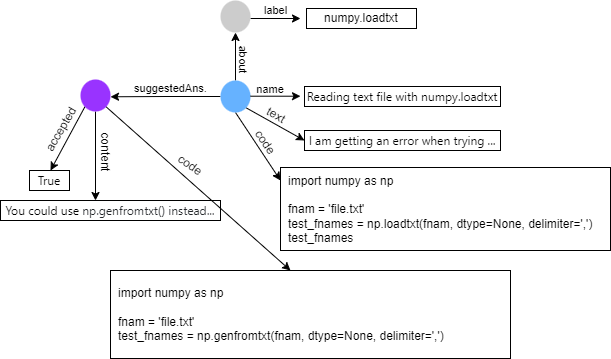

The diagram above was exported from draw.io. Its source (the exported page's mxGraphModel, read from the mxfile embedded in the PNG):
<mxGraphModel dx="1050" dy="541" grid="1" gridSize="10" guides="1" tooltips="1" connect="1" arrows="1" fold="1" page="1" pageScale="1" pageWidth="827" pageHeight="1169" math="0" shadow="0">
  <root>
    <mxCell id="0" />
    <mxCell id="1" parent="0" />
    <mxCell id="8LqC-tz4MFg43EOfx6qk-10" value="&#10;&lt;span style=&quot;color: rgb(0, 0, 0); font-family: Helvetica; font-size: 11px; font-style: normal; font-variant-ligatures: normal; font-variant-caps: normal; font-weight: 400; letter-spacing: normal; orphans: 2; text-align: center; text-indent: 0px; text-transform: none; widows: 2; word-spacing: 0px; -webkit-text-stroke-width: 0px; background-color: rgb(255, 255, 255); text-decoration-thickness: initial; text-decoration-style: initial; text-decoration-color: initial; float: none; display: inline !important;&quot;&gt;name&lt;/span&gt;&#10;&#10;" style="text;html=1;strokeColor=none;fillColor=none;align=center;verticalAlign=middle;whiteSpace=wrap;rounded=0;" parent="1" vertex="1">
      <mxGeometry x="240" y="181" width="60" height="30" as="geometry" />
    </mxCell>
    <mxCell id="8LqC-tz4MFg43EOfx6qk-1" value="label" style="edgeStyle=orthogonalEdgeStyle;rounded=0;orthogonalLoop=1;jettySize=auto;html=1;exitX=1;exitY=0.5;exitDx=0;exitDy=0;" parent="1" edge="1">
      <mxGeometry y="8" relative="1" as="geometry">
        <mxPoint x="300" y="118" as="targetPoint" />
        <mxPoint x="250.0000000000017" y="118" as="sourcePoint" />
        <mxPoint as="offset" />
      </mxGeometry>
    </mxCell>
    <mxCell id="8LqC-tz4MFg43EOfx6qk-2" value="" style="ellipse;whiteSpace=wrap;html=1;strokeColor=none;fillColor=#CCCCCC;fontStyle=1" parent="1" vertex="1">
      <mxGeometry x="220" y="100" width="30" height="32" as="geometry" />
    </mxCell>
    <mxCell id="8LqC-tz4MFg43EOfx6qk-3" value="numpy.loadtxt" style="rounded=0;whiteSpace=wrap;html=1;" parent="1" vertex="1">
      <mxGeometry x="306" y="108" width="110" height="20" as="geometry" />
    </mxCell>
    <mxCell id="8LqC-tz4MFg43EOfx6qk-5" value="" style="edgeStyle=orthogonalEdgeStyle;rounded=0;orthogonalLoop=1;jettySize=auto;html=1;exitX=0.5;exitY=0;exitDx=0;exitDy=0;entryX=0.5;entryY=1;entryDx=0;entryDy=0;" parent="1" source="8LqC-tz4MFg43EOfx6qk-4" target="8LqC-tz4MFg43EOfx6qk-2" edge="1">
      <mxGeometry relative="1" as="geometry" />
    </mxCell>
    <mxCell id="8LqC-tz4MFg43EOfx6qk-13" style="rounded=0;orthogonalLoop=1;jettySize=auto;html=1;exitX=1;exitY=1;exitDx=0;exitDy=0;entryX=0;entryY=0.5;entryDx=0;entryDy=0;" parent="1" source="8LqC-tz4MFg43EOfx6qk-4" target="8LqC-tz4MFg43EOfx6qk-12" edge="1">
      <mxGeometry relative="1" as="geometry" />
    </mxCell>
    <mxCell id="8LqC-tz4MFg43EOfx6qk-15" style="rounded=0;orthogonalLoop=1;jettySize=auto;html=1;exitX=0.5;exitY=1;exitDx=0;exitDy=0;" parent="1" source="8LqC-tz4MFg43EOfx6qk-4" edge="1">
      <mxGeometry relative="1" as="geometry">
        <mxPoint x="280" y="280" as="targetPoint" />
      </mxGeometry>
    </mxCell>
    <mxCell id="8LqC-tz4MFg43EOfx6qk-18" style="edgeStyle=orthogonalEdgeStyle;rounded=0;orthogonalLoop=1;jettySize=auto;html=1;exitX=0;exitY=0.5;exitDx=0;exitDy=0;" parent="1" source="8LqC-tz4MFg43EOfx6qk-4" edge="1">
      <mxGeometry relative="1" as="geometry">
        <mxPoint x="110" y="196.28571428571433" as="targetPoint" />
      </mxGeometry>
    </mxCell>
    <mxCell id="8LqC-tz4MFg43EOfx6qk-19" value="suggestedAns." style="edgeLabel;html=1;align=center;verticalAlign=middle;resizable=0;points=[];" parent="8LqC-tz4MFg43EOfx6qk-18" vertex="1" connectable="0">
      <mxGeometry x="0.1978" y="1" relative="1" as="geometry">
        <mxPoint x="15" y="-10" as="offset" />
      </mxGeometry>
    </mxCell>
    <mxCell id="8LqC-tz4MFg43EOfx6qk-4" value="" style="ellipse;whiteSpace=wrap;html=1;strokeColor=none;fillColor=#66B2FF;fontStyle=1" parent="1" vertex="1">
      <mxGeometry x="220" y="180" width="30" height="32" as="geometry" />
    </mxCell>
    <mxCell id="8LqC-tz4MFg43EOfx6qk-6" value="&#10;&lt;span style=&quot;color: rgb(0, 0, 0); font-family: Helvetica; font-size: 11px; font-style: normal; font-variant-ligatures: normal; font-variant-caps: normal; font-weight: 400; letter-spacing: normal; orphans: 2; text-align: center; text-indent: 0px; text-transform: none; widows: 2; word-spacing: 0px; -webkit-text-stroke-width: 0px; background-color: rgb(255, 255, 255); text-decoration-thickness: initial; text-decoration-style: initial; text-decoration-color: initial; float: none; display: inline !important;&quot;&gt;about&lt;/span&gt;&#10;&#10;" style="text;html=1;strokeColor=none;fillColor=none;align=center;verticalAlign=middle;whiteSpace=wrap;rounded=0;rotation=90;" parent="1" vertex="1">
      <mxGeometry x="206" y="155" width="60" height="10" as="geometry" />
    </mxCell>
    <mxCell id="8LqC-tz4MFg43EOfx6qk-8" value="" style="edgeStyle=orthogonalEdgeStyle;rounded=0;orthogonalLoop=1;jettySize=auto;html=1;exitX=1;exitY=0.5;exitDx=0;exitDy=0;" parent="1" edge="1">
      <mxGeometry x="-0.2" y="6" relative="1" as="geometry">
        <mxPoint x="300" y="195.70999999999998" as="targetPoint" />
        <mxPoint x="250.0000000000017" y="195.70999999999998" as="sourcePoint" />
        <mxPoint as="offset" />
      </mxGeometry>
    </mxCell>
    <mxCell id="8LqC-tz4MFg43EOfx6qk-11" value="&lt;h1 style=&quot;margin-top: 0px; margin-right: 0px; margin-left: 0px; padding: 0px; border: 0px; font-variant-numeric: inherit; font-variant-east-asian: inherit; font-variant-alternates: inherit; font-weight: inherit; font-stretch: inherit; line-height: 1.3; font-family: -apple-system, BlinkMacSystemFont, &amp;quot;Segoe UI Adjusted&amp;quot;, &amp;quot;Segoe UI&amp;quot;, &amp;quot;Liberation Sans&amp;quot;, sans-serif; font-optical-sizing: inherit; font-kerning: inherit; font-feature-settings: inherit; font-variation-settings: inherit; vertical-align: baseline; box-sizing: inherit; text-align: left; background-color: rgb(255, 255, 255); margin-bottom: var(--su8)  !important; font-size: var(--fs-headline1)  !important; flex: 1 1 auto !important; overflow-wrap: break-word !important;&quot; class=&quot;fs-headline1 ow-break-word mb8 flex--item fl1&quot;&gt;&lt;a style=&quot;margin: 0px; padding: 0px; border: 0px; font-style: inherit; font-variant: inherit; font-stretch: inherit; line-height: 1.35; font-family: var(--theme-post-title-font-family); font-optical-sizing: inherit; font-kerning: inherit; font-feature-settings: inherit; font-variation-settings: inherit; font-size: var(--fs-headline1); vertical-align: baseline; --_li-fc:var(--theme-link-color); --_li-fc-hover:var(--theme-link-color-hover); --_li-fc-visited:var(--theme-link-color-visited); cursor: pointer; text-decoration-line: none; user-select: auto; box-sizing: inherit;&quot; class=&quot;question-hyperlink&quot; href=&quot;https://stackoverflow.com/questions/38655983/reading-text-file-with-numpy-loadtxt&quot;&gt;&lt;font color=&quot;#000000&quot;&gt;Reading text file with numpy.loadtxt&lt;/font&gt;&lt;/a&gt;&lt;/h1&gt;" style="rounded=0;whiteSpace=wrap;html=1;fillColor=none;strokeColor=default;gradientColor=none;" parent="1" vertex="1">
      <mxGeometry x="304" y="186" width="196" height="20" as="geometry" />
    </mxCell>
    <mxCell id="8LqC-tz4MFg43EOfx6qk-12" value="&lt;h1 class=&quot;fs-headline1 ow-break-word mb8 flex--item fl1&quot; style=&quot;margin-top: 0px; margin-right: 0px; margin-left: 0px; padding: 0px; border: 0px; font-variant-numeric: inherit; font-variant-east-asian: inherit; font-variant-alternates: inherit; font-weight: inherit; font-stretch: inherit; line-height: 1.3; font-family: -apple-system, BlinkMacSystemFont, &amp;quot;Segoe UI Adjusted&amp;quot;, &amp;quot;Segoe UI&amp;quot;, &amp;quot;Liberation Sans&amp;quot;, sans-serif; font-optical-sizing: inherit; font-kerning: inherit; font-feature-settings: inherit; font-variation-settings: inherit; vertical-align: baseline; box-sizing: inherit; text-align: left; background-color: rgb(255, 255, 255); margin-bottom: var(--su8)  !important; font-size: var(--fs-headline1)  !important; flex: 1 1 auto !important; overflow-wrap: break-word !important;&quot;&gt;I am getting an error when trying ...&lt;br&gt;&lt;/h1&gt;" style="rounded=0;whiteSpace=wrap;html=1;fillColor=none;strokeColor=default;gradientColor=none;" parent="1" vertex="1">
      <mxGeometry x="304" y="230" width="196" height="20" as="geometry" />
    </mxCell>
    <mxCell id="8LqC-tz4MFg43EOfx6qk-14" value="text" style="text;html=1;strokeColor=none;fillColor=none;align=center;verticalAlign=middle;whiteSpace=wrap;rounded=0;rotation=30;" parent="1" vertex="1">
      <mxGeometry x="246" y="200" width="60" height="30" as="geometry" />
    </mxCell>
    <mxCell id="8LqC-tz4MFg43EOfx6qk-17" value="code" style="text;html=1;strokeColor=none;fillColor=none;align=center;verticalAlign=middle;whiteSpace=wrap;rounded=0;rotation=56;" parent="1" vertex="1">
      <mxGeometry x="235" y="227" width="60" height="30" as="geometry" />
    </mxCell>
    <mxCell id="8LqC-tz4MFg43EOfx6qk-21" style="edgeStyle=orthogonalEdgeStyle;rounded=0;orthogonalLoop=1;jettySize=auto;html=1;exitX=0.5;exitY=1;exitDx=0;exitDy=0;" parent="1" source="8LqC-tz4MFg43EOfx6qk-20" edge="1">
      <mxGeometry relative="1" as="geometry">
        <mxPoint x="95" y="299.9999999999999" as="targetPoint" />
      </mxGeometry>
    </mxCell>
    <mxCell id="8LqC-tz4MFg43EOfx6qk-22" style="rounded=0;orthogonalLoop=1;jettySize=auto;html=1;exitX=0;exitY=1;exitDx=0;exitDy=0;" parent="1" source="8LqC-tz4MFg43EOfx6qk-20" edge="1">
      <mxGeometry relative="1" as="geometry">
        <mxPoint x="50" y="269.9999999999999" as="targetPoint" />
      </mxGeometry>
    </mxCell>
    <mxCell id="8LqC-tz4MFg43EOfx6qk-27" style="rounded=0;orthogonalLoop=1;jettySize=auto;html=1;exitX=1;exitY=1;exitDx=0;exitDy=0;" parent="1" source="8LqC-tz4MFg43EOfx6qk-20" edge="1">
      <mxGeometry relative="1" as="geometry">
        <mxPoint x="290" y="370" as="targetPoint" />
      </mxGeometry>
    </mxCell>
    <mxCell id="8LqC-tz4MFg43EOfx6qk-20" value="" style="ellipse;whiteSpace=wrap;html=1;strokeColor=none;fillColor=#9933FF;fontStyle=1" parent="1" vertex="1">
      <mxGeometry x="80" y="179" width="30" height="32" as="geometry" />
    </mxCell>
    <mxCell id="8LqC-tz4MFg43EOfx6qk-23" value="content" style="text;html=1;strokeColor=none;fillColor=none;align=center;verticalAlign=middle;whiteSpace=wrap;rounded=0;rotation=90;" parent="1" vertex="1">
      <mxGeometry x="75" y="237" width="60" height="30" as="geometry" />
    </mxCell>
    <mxCell id="8LqC-tz4MFg43EOfx6qk-24" value="accepted" style="text;html=1;strokeColor=none;fillColor=none;align=center;verticalAlign=middle;whiteSpace=wrap;rounded=0;rotation=-60;" parent="1" vertex="1">
      <mxGeometry x="31" y="214" width="60" height="30" as="geometry" />
    </mxCell>
    <mxCell id="8LqC-tz4MFg43EOfx6qk-25" value="&lt;h1 class=&quot;fs-headline1 ow-break-word mb8 flex--item fl1&quot; style=&quot;margin-top: 0px; margin-right: 0px; margin-left: 0px; padding: 0px; border: 0px; font-variant-numeric: inherit; font-variant-east-asian: inherit; font-variant-alternates: inherit; font-weight: inherit; font-stretch: inherit; line-height: 1.3; font-family: -apple-system, BlinkMacSystemFont, &amp;quot;Segoe UI Adjusted&amp;quot;, &amp;quot;Segoe UI&amp;quot;, &amp;quot;Liberation Sans&amp;quot;, sans-serif; font-optical-sizing: inherit; font-kerning: inherit; font-feature-settings: inherit; font-variation-settings: inherit; vertical-align: baseline; box-sizing: inherit; text-align: left; background-color: rgb(255, 255, 255); margin-bottom: var(--su8)  !important; font-size: var(--fs-headline1)  !important; flex: 1 1 auto !important; overflow-wrap: break-word !important;&quot;&gt;True&lt;/h1&gt;" style="rounded=0;whiteSpace=wrap;html=1;fillColor=none;strokeColor=default;gradientColor=none;" parent="1" vertex="1">
      <mxGeometry x="29" y="270" width="40" height="20" as="geometry" />
    </mxCell>
    <mxCell id="8LqC-tz4MFg43EOfx6qk-26" value="&lt;h1 class=&quot;fs-headline1 ow-break-word mb8 flex--item fl1&quot; style=&quot;margin-top: 0px; margin-right: 0px; margin-left: 0px; padding: 0px; border: 0px; font-variant-numeric: inherit; font-variant-east-asian: inherit; font-variant-alternates: inherit; font-weight: inherit; font-stretch: inherit; line-height: 1.3; font-family: -apple-system, BlinkMacSystemFont, &amp;quot;Segoe UI Adjusted&amp;quot;, &amp;quot;Segoe UI&amp;quot;, &amp;quot;Liberation Sans&amp;quot;, sans-serif; font-optical-sizing: inherit; font-kerning: inherit; font-feature-settings: inherit; font-variation-settings: inherit; vertical-align: baseline; box-sizing: inherit; text-align: left; background-color: rgb(255, 255, 255); margin-bottom: var(--su8)  !important; font-size: var(--fs-headline1)  !important; flex: 1 1 auto !important; overflow-wrap: break-word !important;&quot;&gt;You could use&amp;nbsp;&lt;code style=&quot;margin: 0px; padding: var(--su2) var(--su4); border: 0px; font-variant-numeric: inherit; font-variant-east-asian: inherit; font-variant-alternates: inherit; font-stretch: inherit; line-height: inherit; font-family: var(--ff-mono); font-optical-sizing: inherit; font-kerning: inherit; font-feature-settings: inherit; font-variation-settings: inherit; font-size: var(--_pr-code-fs); vertical-align: baseline; box-sizing: inherit; background-color: var(--black-075); color: rgb(35, 38, 41); border-radius: var(--br-sm);&quot;&gt;np.genfromtxt()&lt;/code&gt;&lt;span style=&quot;color: rgb(35, 38, 41);&quot;&gt;&amp;nbsp;instead...&lt;/span&gt;&lt;br&gt;&lt;/h1&gt;" style="rounded=0;whiteSpace=wrap;html=1;fillColor=none;strokeColor=default;gradientColor=none;" parent="1" vertex="1">
      <mxGeometry y="300" width="220" height="20" as="geometry" />
    </mxCell>
    <mxCell id="8LqC-tz4MFg43EOfx6qk-28" value="code" style="text;html=1;strokeColor=none;fillColor=none;align=center;verticalAlign=middle;whiteSpace=wrap;rounded=0;rotation=35;" parent="1" vertex="1">
      <mxGeometry x="160" y="250" width="60" height="30" as="geometry" />
    </mxCell>
    <mxCell id="IZ57SKgENSx7tJDdZ_p6-1" value="import numpy as np&lt;br&gt;&lt;br&gt;fnam = 'file.txt'&lt;br&gt;test_fnames = np.loadtxt(fnam, dtype=None, delimiter=',')&lt;br&gt;test_fnames" style="text;html=1;strokeColor=default;fillColor=default;align=left;verticalAlign=middle;whiteSpace=wrap;rounded=0;spacing=8;" vertex="1" parent="1">
      <mxGeometry x="280" y="267" width="330" height="83" as="geometry" />
    </mxCell>
    <mxCell id="IZ57SKgENSx7tJDdZ_p6-2" value="import numpy as np&lt;br&gt;&lt;br&gt;fnam = 'file.txt'&lt;br&gt;test_fnames = np.genfromtxt(fnam, dtype=None, delimiter=',')" style="text;html=1;strokeColor=default;fillColor=default;align=left;verticalAlign=middle;whiteSpace=wrap;rounded=0;spacing=8;" vertex="1" parent="1">
      <mxGeometry x="110" y="370" width="400" height="88" as="geometry" />
    </mxCell>
  </root>
</mxGraphModel>